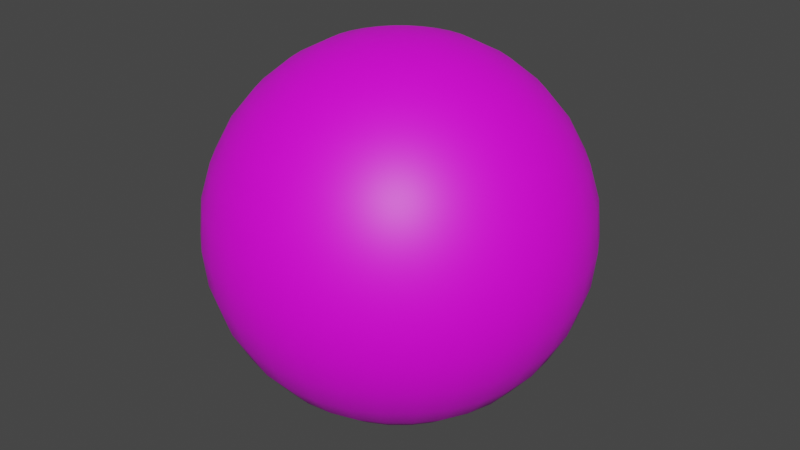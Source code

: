 # Source: playerBall.blend  (saved by Blender 2.92.15; exported with 4.5.12 LTS)
import bpy
from mathutils import Matrix  # noqa: F401  (used for matrix-valued properties, if any)

bpy.ops.wm.read_factory_settings(use_empty=True)
scene = bpy.context.scene
scene.name = 'Scene'

# ---- collections
col_collection = bpy.data.collections.new('Collection'); scene.collection.children.link(col_collection)

# ---- images (referenced by path relative to the original .blend; pixels are not part of the script)
import os
ASSET_DIR = os.environ.get("B2B_ASSET_DIR", "")  # directory of the original .blend (textures are referenced by path, not embedded)
HERE = os.path.dirname(os.path.abspath(__file__))  # packed textures are extracted next to this script under _unpacked/

def load_image(name, relpath, width, height, colorspace="sRGB"):
    """Load a texture the original file referenced (path relative to the .blend, or extracted next to this script)."""
    p = next((c for c in (os.path.join(HERE, relpath), os.path.join(ASSET_DIR, relpath)) if relpath and os.path.exists(c)), "")
    if p:
        img = bpy.data.images.load(p, check_existing=True)
        img.name = name
    else:  # same state as the original file: an image datablock whose file is absent (Cycles renders it pink)
        img = bpy.data.images.new(name, width, height)
        img.source = "FILE"
        img.filepath = "//" + (relpath or name)
    img.colorspace_settings.name = colorspace
    return img
img_pico_8_32x_png = load_image('pico-8-32x.png', 'pico-8-32x.png', 1024, 1024, 'sRGB')

# ---- materials (node trees are filled in below, after node groups)
mat_material_001 = bpy.data.materials.new('Material.001')
mat_material_001.use_transparent_shadow = False

# ---- material node trees
mat_material_001.use_nodes = True; mat_material_001.node_tree.nodes.clear()
_N = mat_material_001.node_tree.nodes; _L = mat_material_001.node_tree.links
n0 = _N.new('ShaderNodeBsdfPrincipled'); n0.name = 'Principled BSDF'; n0.location = (10, 300)
n0.distribution = 'GGX'
n0.subsurface_method = 'BURLEY'
n0.inputs[3].default_value = 1.45
n0.inputs[27].default_value = (0.0, 0.0, 0.0, 1.0)
n0.inputs[28].default_value = 1.0
n1 = _N.new('ShaderNodeOutputMaterial'); n1.name = 'Material Output'; n1.location = (300, 300)
n2 = _N.new('ShaderNodeTexImage'); n2.name = 'Image Texture'; n2.location = (-367, 216)
n2.image = img_pico_8_32x_png
_L.new(n0.outputs[0], n1.inputs[0])
_L.new(n2.outputs[0], n0.inputs[0])
n1.is_active_output = True

# ---- world
world_world = bpy.data.worlds.new('World'); scene.world = world_world
world_world.use_nodes = True; world_world.node_tree.nodes.clear()
_N = world_world.node_tree.nodes; _L = world_world.node_tree.links
n0 = _N.new('ShaderNodeOutputWorld'); n0.name = 'World Output'; n0.location = (300, 300)
n1 = _N.new('ShaderNodeBackground'); n1.name = 'Background'; n1.location = (10, 300)
n1.inputs[0].default_value = (0.05088, 0.05088, 0.05088, 1.0)
_L.new(n1.outputs[0], n0.inputs[0])
n0.is_active_output = True
world_world.color = (0.05088, 0.05088, 0.05088)
world_world.use_sun_shadow = False
world_world.sun_shadow_jitter_overblur = 0.0

# ---- meshes
me_sphere = bpy.data.meshes.new('Sphere')
me_sphere.from_pydata([(0.0, 0.1951, 0.9808), (0.0, 0.3827, 0.9239), (0.0, 0.5556, 0.8315), (0.0, 0.7071, 0.7071), (0.0, 0.8315, 0.5556), (0.0, 0.9239, 0.3827), (0.0, 0.9808, 0.1951), (0.0, 1.0, 7.55e-08), (0.0, 0.9808, -0.1951), (0.0, 0.5556, -0.8315), (0.03806, 0.1913, 0.9808), (0.07466, 0.3753, 0.9239), (0.1084, 0.5449, 0.8315), (0.1379, 0.6935, 0.7071), (0.1622, 0.8155, 0.5556), (0.1802, 0.9061, 0.3827), (0.1913, 0.9619, 0.1951), (0.1951, 0.9808, 7.55e-08), (0.1913, 0.9619, -0.1951), (0.1802, 0.9061, -0.3827), (0.1622, 0.8155, -0.5556), (0.1379, 0.6935, -0.7071), (0.1084, 0.5449, -0.8315), (0.07466, 0.3753, -0.9239), (0.03806, 0.1913, -0.9808), (0.07466, 0.1802, 0.9808), (0.1464, 0.3536, 0.9239), (0.2126, 0.5133, 0.8315), (0.2706, 0.6533, 0.7071), (0.3182, 0.7682, 0.5556), (0.3536, 0.8536, 0.3827), (0.3753, 0.9061, 0.1951), (0.3827, 0.9239, 7.55e-08), (0.3753, 0.9061, -0.1951), (0.3536, 0.8536, -0.3827), (0.3182, 0.7682, -0.5556), (0.2706, 0.6533, -0.7071), (0.2126, 0.5133, -0.8315), (0.1464, 0.3536, -0.9239), (0.07466, 0.1802, -0.9808), (0.1084, 0.1622, 0.9808), (0.2126, 0.3182, 0.9239), (0.3087, 0.4619, 0.8315), (0.3928, 0.5879, 0.7071), (0.4619, 0.6913, 0.5556), (0.5133, 0.7682, 0.3827), (0.5449, 0.8155, 0.1951), (0.5556, 0.8315, 7.55e-08), (0.5449, 0.8155, -0.1951), (0.5133, 0.7682, -0.3827), (0.4619, 0.6913, -0.5556), (0.3928, 0.5879, -0.7071), (0.3087, 0.4619, -0.8315), (0.2126, 0.3182, -0.9239), (0.1084, 0.1622, -0.9808), (0.1379, 0.1379, 0.9808), (0.2706, 0.2706, 0.9239), (0.3928, 0.3928, 0.8315), (0.5, 0.5, 0.7071), (0.5879, 0.5879, 0.5556), (0.6533, 0.6533, 0.3827), (0.6935, 0.6935, 0.1951), (0.7071, 0.7071, 7.55e-08), (0.6935, 0.6935, -0.1951), (0.6533, 0.6533, -0.3827), (0.5879, 0.5879, -0.5556), (0.5, 0.5, -0.7071), (0.3928, 0.3928, -0.8315), (0.2706, 0.2706, -0.9239), (0.1379, 0.1379, -0.9808), (0.1622, 0.1084, 0.9808), (0.3182, 0.2126, 0.9239), (0.4619, 0.3087, 0.8315), (0.5879, 0.3928, 0.7071), (0.6913, 0.4619, 0.5556), (0.7682, 0.5133, 0.3827), (0.8155, 0.5449, 0.1951), (0.8315, 0.5556, 7.55e-08), (0.8155, 0.5449, -0.1951), (0.7682, 0.5133, -0.3827), (0.6913, 0.4619, -0.5556), (0.5879, 0.3928, -0.7071), (0.4619, 0.3087, -0.8315), (0.3182, 0.2126, -0.9239), (0.1622, 0.1084, -0.9808), (0.1802, 0.07466, 0.9808), (0.3536, 0.1464, 0.9239), (0.5133, 0.2126, 0.8315), (0.6533, 0.2706, 0.7071), (0.7682, 0.3182, 0.5556), (0.8536, 0.3536, 0.3827), (0.9061, 0.3753, 0.1951), (0.9239, 0.3827, 7.55e-08), (0.9061, 0.3753, -0.1951), (0.8536, 0.3536, -0.3827), (0.7682, 0.3182, -0.5556), (0.6533, 0.2706, -0.7071), (0.5133, 0.2126, -0.8315), (0.3536, 0.1464, -0.9239), (0.1802, 0.07466, -0.9808), (0.1913, 0.03806, 0.9808), (0.3753, 0.07466, 0.9239), (0.5449, 0.1084, 0.8315), (0.6935, 0.1379, 0.7071), (0.8155, 0.1622, 0.5556), (0.9061, 0.1802, 0.3827), (0.9619, 0.1913, 0.1951), (0.9808, 0.1951, 7.55e-08), (0.9619, 0.1913, -0.1951), (0.9061, 0.1802, -0.3827), (0.8155, 0.1622, -0.5556), (0.6935, 0.1379, -0.7071), (0.5449, 0.1084, -0.8315), (0.3753, 0.07466, -0.9239), (0.1913, 0.03806, -0.9808), (0.1951, -3.266e-07, 0.9808), (0.3827, -3.192e-07, 0.9239), (0.5556, -3.117e-07, 0.8315), (0.7071, -3.192e-07, 0.7071), (0.8315, -3.341e-07, 0.5556), (0.9239, -2.745e-07, 0.3827), (0.9808, -3.937e-07, 0.1951), (1.0, -3.788e-07, 7.55e-08), (0.9808, -3.937e-07, -0.1951), (0.9239, -2.298e-07, -0.3827), (0.8315, -3.341e-07, -0.5556), (0.7071, -3.192e-07, -0.7071), (0.5556, -3.415e-07, -0.8315), (0.3827, -3.043e-07, -0.9239), (0.1951, -3.08e-07, -0.9808), (0.1913, -0.03806, 0.9808), (0.3753, -0.07466, 0.9239), (0.5449, -0.1084, 0.8315), (0.6935, -0.138, 0.7071), (0.8155, -0.1622, 0.5556), (0.9061, -0.1802, 0.3827), (0.9619, -0.1913, 0.1951), (0.9808, -0.1951, 7.55e-08), (0.9619, -0.1913, -0.1951), (0.9061, -0.1802, -0.3827), (0.8155, -0.1622, -0.5556), (0.6935, -0.138, -0.7071), (0.5449, -0.1084, -0.8315), (0.3753, -0.07466, -0.9239), (0.1913, -0.03806, -0.9808), (0.1802, -0.07466, 0.9808), (0.3536, -0.1464, 0.9239), (0.5133, -0.2126, 0.8315), (0.6533, -0.2706, 0.7071), (0.7682, -0.3182, 0.5556), (0.8536, -0.3536, 0.3827), (0.9061, -0.3753, 0.1951), (0.9239, -0.3827, 7.55e-08), (0.9061, -0.3753, -0.1951), (0.8536, -0.3536, -0.3827), (0.7682, -0.3182, -0.5556), (0.6533, -0.2706, -0.7071), (0.5133, -0.2126, -0.8315), (0.3536, -0.1464, -0.9239), (0.1802, -0.07466, -0.9808), (0.1622, -0.1084, 0.9808), (0.3182, -0.2126, 0.9239), (0.4619, -0.3087, 0.8315), (0.5879, -0.3928, 0.7071), (0.6913, -0.4619, 0.5556), (0.7682, -0.5133, 0.3827), (0.8155, -0.5449, 0.1951), (0.8315, -0.5556, 7.55e-08), (0.8155, -0.5449, -0.1951), (0.7682, -0.5133, -0.3827), (0.6913, -0.4619, -0.5556), (0.5879, -0.3928, -0.7071), (0.4619, -0.3087, -0.8315), (0.3182, -0.2126, -0.9239), (0.1622, -0.1084, -0.9808), (0.1379, -0.138, 0.9808), (0.2706, -0.2706, 0.9239), (0.3928, -0.3928, 0.8315), (0.5, -0.5, 0.7071), (0.5879, -0.5879, 0.5556), (0.6533, -0.6533, 0.3827), (0.6935, -0.6935, 0.1951), (0.7071, -0.7071, 7.55e-08), (0.6935, -0.6935, -0.1951), (0.6533, -0.6533, -0.3827), (0.5879, -0.5879, -0.5556), (0.5, -0.5, -0.7071), (0.3928, -0.3928, -0.8315), (0.2706, -0.2706, -0.9239), (0.1379, -0.138, -0.9808), (0.1084, -0.1622, 0.9808), (0.2126, -0.3182, 0.9239), (0.3087, -0.4619, 0.8315), (0.3928, -0.5879, 0.7071), (0.4619, -0.6913, 0.5556), (0.5133, -0.7682, 0.3827), (0.5449, -0.8155, 0.1951), (0.5556, -0.8315, 7.55e-08), (0.5449, -0.8155, -0.1951), (0.5133, -0.7682, -0.3827), (0.4619, -0.6913, -0.5556), (0.3928, -0.5879, -0.7071), (0.3087, -0.4619, -0.8315), (0.2126, -0.3182, -0.9239), (0.1084, -0.1622, -0.9808), (0.0, -3.258e-07, -1.0), (0.07466, -0.1802, 0.9808), (0.1464, -0.3536, 0.9239), (0.2126, -0.5133, 0.8315), (0.2706, -0.6533, 0.7071), (0.3182, -0.7682, 0.5556), (0.3536, -0.8536, 0.3827), (0.3753, -0.9061, 0.1951), (0.3827, -0.9239, 7.55e-08), (0.3753, -0.9061, -0.1951), (0.3536, -0.8536, -0.3827), (0.3182, -0.7682, -0.5556), (0.2706, -0.6533, -0.7071), (0.2126, -0.5133, -0.8315), (0.1464, -0.3536, -0.9239), (0.07466, -0.1802, -0.9808), (0.03806, -0.1913, 0.9808), (0.07466, -0.3753, 0.9239), (0.1084, -0.5449, 0.8315), (0.1379, -0.6935, 0.7071), (0.1622, -0.8155, 0.5556), (0.1802, -0.9061, 0.3827), (0.1913, -0.9619, 0.1951), (0.1951, -0.9808, 7.55e-08), (0.1913, -0.9619, -0.1951), (0.1802, -0.9061, -0.3827), (0.1622, -0.8155, -0.5556), (0.1379, -0.6935, -0.7071), (0.1084, -0.5449, -0.8315), (0.07466, -0.3753, -0.9239), (0.03806, -0.1913, -0.9808), (-7.212e-09, -0.1951, 0.9808), (4.122e-08, -0.3827, 0.9239), (2.632e-08, -0.5556, 0.8315), (-2.584e-08, -0.7071, 0.7071), (-8.544e-08, -0.8315, 0.5556), (6.357e-08, -0.9239, 0.3827), (-8.544e-08, -0.9808, 0.1951), (-1.003e-07, -1.0, 7.55e-08), (-8.544e-08, -0.9808, -0.1951), (6.357e-08, -0.9239, -0.3827), (-8.544e-08, -0.8315, -0.5556), (-2.584e-08, -0.7071, -0.7071), (-1.094e-08, -0.5556, -0.8315), (3.964e-09, -0.3827, -0.9239), (3.964e-09, -0.1951, -0.9808), (-0.03806, -0.1913, 0.9808), (-0.07466, -0.3753, 0.9239), (-0.1084, -0.5449, 0.8315), (-0.1379, -0.6935, 0.7071), (-0.1622, -0.8155, 0.5556), (-0.1802, -0.9061, 0.3827), (-0.1913, -0.9619, 0.1951), (-0.1951, -0.9808, 7.55e-08), (-0.1913, -0.9619, -0.1951), (-0.1802, -0.9061, -0.3827), (-0.1622, -0.8155, -0.5556), (-0.1379, -0.6935, -0.7071), (-0.1084, -0.5449, -0.8315), (-0.07466, -0.3753, -0.9239), (-0.03806, -0.1913, -0.9808), (-0.07466, -0.1802, 0.9808), (-0.1464, -0.3536, 0.9239), (-0.2126, -0.5133, 0.8315), (-0.2706, -0.6533, 0.7071), (-0.3182, -0.7682, 0.5556), (-0.3536, -0.8536, 0.3827), (-0.3753, -0.9061, 0.1951), (-0.3827, -0.9239, 7.55e-08), (-0.3753, -0.9061, -0.1951), (-0.3536, -0.8536, -0.3827), (-0.3182, -0.7682, -0.5556), (-0.2706, -0.6533, -0.7071), (-0.2126, -0.5133, -0.8315), (-0.1464, -0.3536, -0.9239), (-0.07466, -0.1802, -0.9808), (-0.1084, -0.1622, 0.9808), (-0.2126, -0.3182, 0.9239), (-0.3087, -0.4619, 0.8315), (-0.3928, -0.5879, 0.7071), (-0.4619, -0.6913, 0.5556), (-0.5133, -0.7682, 0.3827), (-0.5449, -0.8155, 0.1951), (-0.5556, -0.8315, 7.55e-08), (-0.5449, -0.8155, -0.1951), (-0.5133, -0.7682, -0.3827), (-0.4619, -0.6913, -0.5556), (-0.3928, -0.5879, -0.7071), (-0.3087, -0.4619, -0.8315), (-0.2126, -0.3182, -0.9239), (-0.1084, -0.1622, -0.9808), (-2.304e-07, -5.562e-07, 1.0), (-0.1379, -0.138, 0.9808), (-0.2706, -0.2706, 0.9239), (-0.3928, -0.3928, 0.8315), (-0.5, -0.5, 0.7071), (-0.5879, -0.5879, 0.5556), (-0.6533, -0.6533, 0.3827), (-0.6935, -0.6935, 0.1951), (-0.7071, -0.7071, 7.55e-08), (-0.6935, -0.6935, -0.1951), (-0.6533, -0.6533, -0.3827), (-0.5879, -0.5879, -0.5556), (-0.5, -0.5, -0.7071), (-0.3928, -0.3928, -0.8315), (-0.2706, -0.2706, -0.9239), (-0.1379, -0.1379, -0.9808), (-0.1622, -0.1084, 0.9808), (-0.3182, -0.2126, 0.9239), (-0.4619, -0.3087, 0.8315), (-0.5879, -0.3928, 0.7071), (-0.6913, -0.4619, 0.5556), (-0.7682, -0.5133, 0.3827), (-0.8155, -0.5449, 0.1951), (-0.8315, -0.5556, 7.55e-08), (-0.8155, -0.5449, -0.1951), (-0.7682, -0.5133, -0.3827), (-0.6913, -0.4619, -0.5556), (-0.5879, -0.3928, -0.7071), (-0.4619, -0.3087, -0.8315), (-0.3182, -0.2126, -0.9239), (-0.1622, -0.1084, -0.9808), (-0.1802, -0.07466, 0.9808), (-0.3536, -0.1464, 0.9239), (-0.5133, -0.2126, 0.8315), (-0.6533, -0.2706, 0.7071), (-0.7682, -0.3182, 0.5556), (-0.8536, -0.3536, 0.3827), (-0.9061, -0.3753, 0.1951), (-0.9239, -0.3827, 7.55e-08), (-0.9061, -0.3753, -0.1951), (-0.8536, -0.3536, -0.3827), (-0.7682, -0.3182, -0.5556), (-0.6533, -0.2706, -0.7071), (-0.5133, -0.2126, -0.8315), (-0.3536, -0.1464, -0.9239), (-0.1802, -0.07466, -0.9808), (-0.1913, -0.03806, 0.9808), (-0.3753, -0.07466, 0.9239), (-0.5449, -0.1084, 0.8315), (-0.6935, -0.1379, 0.7071), (-0.8155, -0.1622, 0.5556), (-0.9061, -0.1802, 0.3827), (-0.9619, -0.1913, 0.1951), (-0.9808, -0.1951, 7.55e-08), (-0.9619, -0.1913, -0.1951), (-0.9061, -0.1802, -0.3827), (-0.8155, -0.1622, -0.5556), (-0.6935, -0.1379, -0.7071), (-0.5449, -0.1084, -0.8315), (-0.3753, -0.07466, -0.9239), (-0.1913, -0.03806, -0.9808), (-0.1951, -3.117e-07, 0.9808), (-0.3827, -2.819e-07, 0.9239), (-0.5556, -2.819e-07, 0.8315), (-0.7071, -1.851e-07, 0.7071), (-0.8315, -1.404e-07, 0.5556), (-0.9239, -3.192e-07, 0.3827), (-0.9808, -9.567e-08, 0.1951), (-1.0, -1.404e-07, 7.55e-08), (-0.9808, -9.567e-08, -0.1951), (-0.9239, -3.192e-07, -0.3827), (-0.8315, -1.404e-07, -0.5556), (-0.7071, -1.851e-07, -0.7071), (-0.5556, -2.596e-07, -0.8315), (-0.3827, -2.521e-07, -0.9239), (-0.1951, -3.155e-07, -0.9808), (-0.1913, 0.03806, 0.9808), (-0.3753, 0.07466, 0.9239), (-0.5449, 0.1084, 0.8315), (-0.6935, 0.1379, 0.7071), (-0.8155, 0.1622, 0.5556), (-0.9061, 0.1802, 0.3827), (-0.9619, 0.1913, 0.1951), (-0.9808, 0.1951, 7.55e-08), (-0.9619, 0.1913, -0.1951), (-0.9061, 0.1802, -0.3827), (-0.8155, 0.1622, -0.5556), (-0.6935, 0.1379, -0.7071), (-0.5449, 0.1084, -0.8315), (-0.3753, 0.07466, -0.9239), (-0.1913, 0.03806, -0.9808), (-0.1802, 0.07466, 0.9808), (-0.3536, 0.1464, 0.9239), (-0.5133, 0.2126, 0.8315), (-0.6533, 0.2706, 0.7071), (-0.7682, 0.3182, 0.5556), (-0.8536, 0.3536, 0.3827), (-0.9061, 0.3753, 0.1951), (-0.9239, 0.3827, 7.55e-08), (-0.9061, 0.3753, -0.1951), (-0.8536, 0.3536, -0.3827), (-0.7682, 0.3182, -0.5556), (-0.6533, 0.2706, -0.7071), (-0.5133, 0.2126, -0.8315), (-0.3536, 0.1464, -0.9239), (-0.1802, 0.07466, -0.9808), (-0.1622, 0.1084, 0.9808), (-0.3182, 0.2126, 0.9239), (-0.4619, 0.3087, 0.8315), (-0.5879, 0.3928, 0.7071), (-0.6913, 0.4619, 0.5556), (-0.7682, 0.5133, 0.3827), (-0.8155, 0.5449, 0.1951), (-0.8315, 0.5556, 7.55e-08), (-0.8155, 0.5449, -0.1951), (-0.7682, 0.5133, -0.3827), (-0.6913, 0.4619, -0.5556), (-0.5879, 0.3928, -0.7071), (-0.4619, 0.3087, -0.8315), (-0.3182, 0.2126, -0.9239), (-0.1622, 0.1084, -0.9808), (-0.1379, 0.1379, 0.9808), (-0.2706, 0.2706, 0.9239), (-0.3928, 0.3928, 0.8315), (-0.5, 0.5, 0.7071), (-0.5879, 0.5879, 0.5556), (-0.6533, 0.6533, 0.3827), (-0.6935, 0.6935, 0.1951), (-0.7071, 0.7071, 7.55e-08), (-0.6935, 0.6935, -0.1951), (-0.6533, 0.6533, -0.3827), (-0.5879, 0.5879, -0.5556), (-0.5, 0.5, -0.7071), (-0.3928, 0.3928, -0.8315), (-0.2706, 0.2706, -0.9239), (-0.1379, 0.1379, -0.9808), (-0.1084, 0.1622, 0.9808), (-0.2126, 0.3182, 0.9239), (-0.3087, 0.4619, 0.8315), (-0.3928, 0.5879, 0.7071), (-0.4619, 0.6913, 0.5556), (-0.5133, 0.7682, 0.3827), (-0.5449, 0.8155, 0.1951), (-0.5556, 0.8315, 7.55e-08), (-0.5449, 0.8155, -0.1951), (-0.5133, 0.7682, -0.3827), (-0.4619, 0.6913, -0.5556), (-0.3928, 0.5879, -0.7071), (-0.3087, 0.4619, -0.8315), (-0.2126, 0.3182, -0.9239), (-0.1084, 0.1622, -0.9808), (-0.07466, 0.1802, 0.9808), (-0.1464, 0.3536, 0.9239), (-0.2126, 0.5133, 0.8315), (-0.2706, 0.6533, 0.7071), (-0.3182, 0.7682, 0.5556), (-0.3536, 0.8536, 0.3827), (-0.3753, 0.9061, 0.1951), (-0.3827, 0.9239, 7.55e-08), (-0.3753, 0.9061, -0.1951), (-0.3536, 0.8536, -0.3827), (-0.3182, 0.7682, -0.5556), (-0.2706, 0.6533, -0.7071), (-0.2126, 0.5133, -0.8315), (-0.1464, 0.3536, -0.9239), (-0.07466, 0.1802, -0.9808), (-0.03806, 0.1913, 0.9808), (-0.07466, 0.3753, 0.9239), (-0.1084, 0.5449, 0.8315), (-0.1379, 0.6935, 0.7071), (-0.1622, 0.8155, 0.5556), (-0.1802, 0.9061, 0.3827), (-0.1913, 0.9619, 0.1951), (-0.1951, 0.9808, 7.55e-08), (-0.1913, 0.9619, -0.1951), (-0.1802, 0.9061, -0.3827), (-0.1622, 0.8155, -0.5556), (-0.1379, 0.6935, -0.7071), (-0.1084, 0.5449, -0.8315), (-0.07466, 0.3753, -0.9239), (-0.03806, 0.1913, -0.9808), (6.357e-08, 0.9239, -0.3827), (2.722e-07, 0.8315, -0.5556), (1.53e-07, 0.7071, -0.7071), (7.847e-08, 0.3827, -0.9239), (1.514e-08, 0.1951, -0.9808)], [], [(8, 7, 17, 18), (1, 0, 10, 11), (477, 8, 18, 19), (2, 1, 11, 12), (478, 477, 19, 20), (3, 2, 12, 13), (479, 478, 20, 21), (4, 3, 13, 14), (9, 479, 21, 22), (5, 4, 14, 15), (480, 9, 22, 23), (6, 5, 15, 16), (481, 480, 23, 24), (7, 6, 16, 17), (0, 296, 10), (205, 481, 24), (17, 16, 31, 32), (10, 296, 25), (205, 24, 39), (18, 17, 32, 33), (11, 10, 25, 26), (19, 18, 33, 34), (12, 11, 26, 27), (20, 19, 34, 35), (13, 12, 27, 28), (21, 20, 35, 36), (14, 13, 28, 29), (22, 21, 36, 37), (15, 14, 29, 30), (23, 22, 37, 38), (16, 15, 30, 31), (24, 23, 38, 39), (36, 35, 50, 51), (29, 28, 43, 44), (37, 36, 51, 52), (30, 29, 44, 45), (38, 37, 52, 53), (31, 30, 45, 46), (39, 38, 53, 54), (32, 31, 46, 47), (25, 296, 40), (205, 39, 54), (33, 32, 47, 48), (26, 25, 40, 41), (34, 33, 48, 49), (27, 26, 41, 42), (35, 34, 49, 50), (28, 27, 42, 43), (40, 296, 55), (205, 54, 69), (48, 47, 62, 63), (41, 40, 55, 56), (49, 48, 63, 64), (42, 41, 56, 57), (50, 49, 64, 65), (43, 42, 57, 58), (51, 50, 65, 66), (44, 43, 58, 59), (52, 51, 66, 67), (45, 44, 59, 60), (53, 52, 67, 68), (46, 45, 60, 61), (54, 53, 68, 69), (47, 46, 61, 62), (59, 58, 73, 74), (67, 66, 81, 82), (60, 59, 74, 75), (68, 67, 82, 83), (61, 60, 75, 76), (69, 68, 83, 84), (62, 61, 76, 77), (55, 296, 70), (205, 69, 84), (63, 62, 77, 78), (56, 55, 70, 71), (64, 63, 78, 79), (57, 56, 71, 72), (65, 64, 79, 80), (58, 57, 72, 73), (66, 65, 80, 81), (78, 77, 92, 93), (71, 70, 85, 86), (79, 78, 93, 94), (72, 71, 86, 87), (80, 79, 94, 95), (73, 72, 87, 88), (81, 80, 95, 96), (74, 73, 88, 89), (82, 81, 96, 97), (75, 74, 89, 90), (83, 82, 97, 98), (76, 75, 90, 91), (84, 83, 98, 99), (77, 76, 91, 92), (70, 296, 85), (205, 84, 99), (97, 96, 111, 112), (90, 89, 104, 105), (98, 97, 112, 113), (91, 90, 105, 106), (99, 98, 113, 114), (92, 91, 106, 107), (85, 296, 100), (205, 99, 114), (93, 92, 107, 108), (86, 85, 100, 101), (94, 93, 108, 109), (87, 86, 101, 102), (95, 94, 109, 110), (88, 87, 102, 103), (96, 95, 110, 111), (89, 88, 103, 104), (109, 108, 123, 124), (102, 101, 116, 117), (110, 109, 124, 125), (103, 102, 117, 118), (111, 110, 125, 126), (104, 103, 118, 119), (112, 111, 126, 127), (105, 104, 119, 120), (113, 112, 127, 128), (106, 105, 120, 121), (114, 113, 128, 129), (107, 106, 121, 122), (100, 296, 115), (205, 114, 129), (108, 107, 122, 123), (101, 100, 115, 116), (128, 127, 142, 143), (121, 120, 135, 136), (129, 128, 143, 144), (122, 121, 136, 137), (115, 296, 130), (205, 129, 144), (123, 122, 137, 138), (116, 115, 130, 131), (124, 123, 138, 139), (117, 116, 131, 132), (125, 124, 139, 140), (118, 117, 132, 133), (126, 125, 140, 141), (119, 118, 133, 134), (127, 126, 141, 142), (120, 119, 134, 135), (132, 131, 146, 147), (140, 139, 154, 155), (133, 132, 147, 148), (141, 140, 155, 156), (134, 133, 148, 149), (142, 141, 156, 157), (135, 134, 149, 150), (143, 142, 157, 158), (136, 135, 150, 151), (144, 143, 158, 159), (137, 136, 151, 152), (130, 296, 145), (205, 144, 159), (138, 137, 152, 153), (131, 130, 145, 146), (139, 138, 153, 154), (151, 150, 165, 166), (159, 158, 173, 174), (152, 151, 166, 167), (145, 296, 160), (205, 159, 174), (153, 152, 167, 168), (146, 145, 160, 161), (154, 153, 168, 169), (147, 146, 161, 162), (155, 154, 169, 170), (148, 147, 162, 163), (156, 155, 170, 171), (149, 148, 163, 164), (157, 156, 171, 172), (150, 149, 164, 165), (158, 157, 172, 173), (170, 169, 184, 185), (163, 162, 177, 178), (171, 170, 185, 186), (164, 163, 178, 179), (172, 171, 186, 187), (165, 164, 179, 180), (173, 172, 187, 188), (166, 165, 180, 181), (174, 173, 188, 189), (167, 166, 181, 182), (160, 296, 175), (205, 174, 189), (168, 167, 182, 183), (161, 160, 175, 176), (169, 168, 183, 184), (162, 161, 176, 177), (189, 188, 203, 204), (182, 181, 196, 197), (175, 296, 190), (205, 189, 204), (183, 182, 197, 198), (176, 175, 190, 191), (184, 183, 198, 199), (177, 176, 191, 192), (185, 184, 199, 200), (178, 177, 192, 193), (186, 185, 200, 201), (179, 178, 193, 194), (187, 186, 201, 202), (180, 179, 194, 195), (188, 187, 202, 203), (181, 180, 195, 196), (193, 192, 208, 209), (201, 200, 216, 217), (194, 193, 209, 210), (202, 201, 217, 218), (195, 194, 210, 211), (203, 202, 218, 219), (196, 195, 211, 212), (204, 203, 219, 220), (197, 196, 212, 213), (190, 296, 206), (205, 204, 220), (198, 197, 213, 214), (191, 190, 206, 207), (199, 198, 214, 215), (192, 191, 207, 208), (200, 199, 215, 216), (213, 212, 227, 228), (206, 296, 221), (205, 220, 235), (214, 213, 228, 229), (207, 206, 221, 222), (215, 214, 229, 230), (208, 207, 222, 223), (216, 215, 230, 231), (209, 208, 223, 224), (217, 216, 231, 232), (210, 209, 224, 225), (218, 217, 232, 233), (211, 210, 225, 226), (219, 218, 233, 234), (212, 211, 226, 227), (220, 219, 234, 235), (232, 231, 246, 247), (225, 224, 239, 240), (233, 232, 247, 248), (226, 225, 240, 241), (234, 233, 248, 249), (227, 226, 241, 242), (235, 234, 249, 250), (228, 227, 242, 243), (221, 296, 236), (205, 235, 250), (229, 228, 243, 244), (222, 221, 236, 237), (230, 229, 244, 245), (223, 222, 237, 238), (231, 230, 245, 246), (224, 223, 238, 239), (205, 250, 265), (244, 243, 258, 259), (237, 236, 251, 252), (245, 244, 259, 260), (238, 237, 252, 253), (246, 245, 260, 261), (239, 238, 253, 254), (247, 246, 261, 262), (240, 239, 254, 255), (248, 247, 262, 263), (241, 240, 255, 256), (249, 248, 263, 264), (242, 241, 256, 257), (250, 249, 264, 265), (243, 242, 257, 258), (236, 296, 251), (263, 262, 277, 278), (256, 255, 270, 271), (264, 263, 278, 279), (257, 256, 271, 272), (265, 264, 279, 280), (258, 257, 272, 273), (251, 296, 266), (205, 265, 280), (259, 258, 273, 274), (252, 251, 266, 267), (260, 259, 274, 275), (253, 252, 267, 268), (261, 260, 275, 276), (254, 253, 268, 269), (262, 261, 276, 277), (255, 254, 269, 270), (267, 266, 281, 282), (275, 274, 289, 290), (268, 267, 282, 283), (276, 275, 290, 291), (269, 268, 283, 284), (277, 276, 291, 292), (270, 269, 284, 285), (278, 277, 292, 293), (271, 270, 285, 286), (279, 278, 293, 294), (272, 271, 286, 287), (280, 279, 294, 295), (273, 272, 287, 288), (266, 296, 281), (205, 280, 295), (274, 273, 288, 289), (286, 285, 301, 302), (294, 293, 309, 310), (287, 286, 302, 303), (295, 294, 310, 311), (288, 287, 303, 304), (281, 296, 297), (205, 295, 311), (289, 288, 304, 305), (282, 281, 297, 298), (290, 289, 305, 306), (283, 282, 298, 299), (291, 290, 306, 307), (284, 283, 299, 300), (292, 291, 307, 308), (285, 284, 300, 301), (293, 292, 308, 309), (306, 305, 320, 321), (299, 298, 313, 314), (307, 306, 321, 322), (300, 299, 314, 315), (308, 307, 322, 323), (301, 300, 315, 316), (309, 308, 323, 324), (302, 301, 316, 317), (310, 309, 324, 325), (303, 302, 317, 318), (311, 310, 325, 326), (304, 303, 318, 319), (297, 296, 312), (205, 311, 326), (305, 304, 319, 320), (298, 297, 312, 313), (325, 324, 339, 340), (318, 317, 332, 333), (326, 325, 340, 341), (319, 318, 333, 334), (312, 296, 327), (205, 326, 341), (320, 319, 334, 335), (313, 312, 327, 328), (321, 320, 335, 336), (314, 313, 328, 329), (322, 321, 336, 337), (315, 314, 329, 330), (323, 322, 337, 338), (316, 315, 330, 331), (324, 323, 338, 339), (317, 316, 331, 332), (329, 328, 343, 344), (337, 336, 351, 352), (330, 329, 344, 345), (338, 337, 352, 353), (331, 330, 345, 346), (339, 338, 353, 354), (332, 331, 346, 347), (340, 339, 354, 355), (333, 332, 347, 348), (341, 340, 355, 356), (334, 333, 348, 349), (327, 296, 342), (205, 341, 356), (335, 334, 349, 350), (328, 327, 342, 343), (336, 335, 350, 351), (348, 347, 362, 363), (356, 355, 370, 371), (349, 348, 363, 364), (342, 296, 357), (205, 356, 371), (350, 349, 364, 365), (343, 342, 357, 358), (351, 350, 365, 366), (344, 343, 358, 359), (352, 351, 366, 367), (345, 344, 359, 360), (353, 352, 367, 368), (346, 345, 360, 361), (354, 353, 368, 369), (347, 346, 361, 362), (355, 354, 369, 370), (367, 366, 381, 382), (360, 359, 374, 375), (368, 367, 382, 383), (361, 360, 375, 376), (369, 368, 383, 384), (362, 361, 376, 377), (370, 369, 384, 385), (363, 362, 377, 378), (371, 370, 385, 386), (364, 363, 378, 379), (357, 296, 372), (205, 371, 386), (365, 364, 379, 380), (358, 357, 372, 373), (366, 365, 380, 381), (359, 358, 373, 374), (386, 385, 400, 401), (379, 378, 393, 394), (372, 296, 387), (205, 386, 401), (380, 379, 394, 395), (373, 372, 387, 388), (381, 380, 395, 396), (374, 373, 388, 389), (382, 381, 396, 397), (375, 374, 389, 390), (383, 382, 397, 398), (376, 375, 390, 391), (384, 383, 398, 399), (377, 376, 391, 392), (385, 384, 399, 400), (378, 377, 392, 393), (398, 397, 412, 413), (391, 390, 405, 406), (399, 398, 413, 414), (392, 391, 406, 407), (400, 399, 414, 415), (393, 392, 407, 408), (401, 400, 415, 416), (394, 393, 408, 409), (387, 296, 402), (205, 401, 416), (395, 394, 409, 410), (388, 387, 402, 403), (396, 395, 410, 411), (389, 388, 403, 404), (397, 396, 411, 412), (390, 389, 404, 405), (402, 296, 417), (205, 416, 431), (410, 409, 424, 425), (403, 402, 417, 418), (411, 410, 425, 426), (404, 403, 418, 419), (412, 411, 426, 427), (405, 404, 419, 420), (413, 412, 427, 428), (406, 405, 420, 421), (414, 413, 428, 429), (407, 406, 421, 422), (415, 414, 429, 430), (408, 407, 422, 423), (416, 415, 430, 431), (409, 408, 423, 424), (421, 420, 435, 436), (429, 428, 443, 444), (422, 421, 436, 437), (430, 429, 444, 445), (423, 422, 437, 438), (431, 430, 445, 446), (424, 423, 438, 439), (417, 296, 432), (205, 431, 446), (425, 424, 439, 440), (418, 417, 432, 433), (426, 425, 440, 441), (419, 418, 433, 434), (427, 426, 441, 442), (420, 419, 434, 435), (428, 427, 442, 443), (440, 439, 454, 455), (433, 432, 447, 448), (441, 440, 455, 456), (434, 433, 448, 449), (442, 441, 456, 457), (435, 434, 449, 450), (443, 442, 457, 458), (436, 435, 450, 451), (444, 443, 458, 459), (437, 436, 451, 452), (445, 444, 459, 460), (438, 437, 452, 453), (446, 445, 460, 461), (439, 438, 453, 454), (432, 296, 447), (205, 446, 461), (459, 458, 473, 474), (452, 451, 466, 467), (460, 459, 474, 475), (453, 452, 467, 468), (461, 460, 475, 476), (454, 453, 468, 469), (447, 296, 462), (205, 461, 476), (455, 454, 469, 470), (448, 447, 462, 463), (456, 455, 470, 471), (449, 448, 463, 464), (457, 456, 471, 472), (450, 449, 464, 465), (458, 457, 472, 473), (451, 450, 465, 466), (463, 462, 0, 1), (471, 470, 8, 477), (464, 463, 1, 2), (472, 471, 477, 478), (465, 464, 2, 3), (473, 472, 478, 479), (466, 465, 3, 4), (474, 473, 479, 9), (467, 466, 4, 5), (475, 474, 9, 480), (468, 467, 5, 6), (476, 475, 480, 481), (469, 468, 6, 7), (462, 296, 0), (205, 476, 481), (470, 469, 7, 8)])
me_sphere.polygons.foreach_set('use_smooth', [True] * 512)
_uv = me_sphere.uv_layers.new(name='UVMap')
_uv.uv.foreach_set('vector', [0.482, 0.5728, 0.4815, 0.5878, 0.4806, 0.5793, 0.4811, 0.565, 0.5406, 0.4969, 0.5415, 0.4961, 0.5415, 0.4987, 0.5407, 0.5021, 0.4825, 0.5574, 0.482, 0.5728, 0.4811, 0.565, 0.4816, 0.551, 0.5397, 0.4988, 0.5406, 0.4969, 0.5407, 0.5021, 0.5399, 0.5061, 0.4829, 0.5417, 0.4825, 0.5574, 0.4816, 0.551, 0.4821, 0.5369, 0.5389, 0.5019, 0.5397, 0.4988, 0.5399, 0.5061, 0.5391, 0.511, 0.4831, 0.5258, 0.4829, 0.5417, 0.4821, 0.5369, 0.4825, 0.5225, 0.5381, 0.5063, 0.5389, 0.5019, 0.5391, 0.511, 0.5384, 0.5165, 0.4833, 0.5098, 0.4831, 0.5258, 0.4825, 0.5225, 0.4828, 0.5078, 0.5373, 0.5117, 0.5381, 0.5063, 0.5384, 0.5165, 0.5376, 0.5227, 0.4834, 0.4937, 0.4833, 0.5098, 0.4828, 0.5078, 0.483, 0.4927, 0.5365, 0.5179, 0.5373, 0.5117, 0.5376, 0.5227, 0.5369, 0.5293, 0.4835, 0.4777, 0.4834, 0.4937, 0.483, 0.4927, 0.4833, 0.4774, 0.5358, 0.5246, 0.5365, 0.5179, 0.5369, 0.5293, 0.5362, 0.5363, 0.5415, 0.4961, 0.5423, 0.4958, 0.5415, 0.4987, 0.4835, 0.4618, 0.4835, 0.4777, 0.4833, 0.4774, 0.5362, 0.5363, 0.5369, 0.5293, 0.5374, 0.5401, 0.5367, 0.5478, 0.5415, 0.4987, 0.5423, 0.4958, 0.5415, 0.5012, 0.4835, 0.4618, 0.4833, 0.4774, 0.4831, 0.4764, 0.4811, 0.565, 0.4806, 0.5793, 0.4797, 0.5698, 0.4803, 0.5565, 0.5407, 0.5021, 0.5415, 0.4987, 0.5415, 0.5012, 0.5408, 0.5068, 0.4816, 0.551, 0.4811, 0.565, 0.4803, 0.5565, 0.4809, 0.5437, 0.5399, 0.5061, 0.5407, 0.5021, 0.5408, 0.5068, 0.5401, 0.5128, 0.4821, 0.5369, 0.4816, 0.551, 0.4809, 0.5437, 0.4814, 0.5309, 0.5391, 0.511, 0.5399, 0.5061, 0.5401, 0.5128, 0.5394, 0.5192, 0.4825, 0.5225, 0.4821, 0.5369, 0.4814, 0.5309, 0.4818, 0.5179, 0.5384, 0.5165, 0.5391, 0.511, 0.5394, 0.5192, 0.5387, 0.5258, 0.4828, 0.5078, 0.4825, 0.5225, 0.4818, 0.5179, 0.4823, 0.5045, 0.5376, 0.5227, 0.5384, 0.5165, 0.5387, 0.5258, 0.538, 0.5328, 0.483, 0.4927, 0.4828, 0.5078, 0.4823, 0.5045, 0.4827, 0.4907, 0.5369, 0.5293, 0.5376, 0.5227, 0.538, 0.5328, 0.5374, 0.5401, 0.4833, 0.4774, 0.483, 0.4927, 0.4827, 0.4907, 0.4831, 0.4764, 0.4818, 0.5179, 0.4814, 0.5309, 0.4807, 0.5238, 0.4813, 0.5122, 0.5387, 0.5258, 0.5394, 0.5192, 0.5397, 0.5265, 0.5391, 0.5343, 0.4823, 0.5045, 0.4818, 0.5179, 0.4813, 0.5122, 0.4818, 0.5002, 0.538, 0.5328, 0.5387, 0.5258, 0.5391, 0.5343, 0.5385, 0.5422, 0.4827, 0.4907, 0.4823, 0.5045, 0.4818, 0.5002, 0.4824, 0.4878, 0.5374, 0.5401, 0.538, 0.5328, 0.5385, 0.5422, 0.5378, 0.5503, 0.4831, 0.4764, 0.4827, 0.4907, 0.4824, 0.4878, 0.4829, 0.475, 0.5367, 0.5478, 0.5374, 0.5401, 0.5378, 0.5503, 0.5372, 0.5589, 0.5415, 0.5012, 0.5423, 0.4958, 0.5416, 0.5035, 0.4835, 0.4618, 0.4831, 0.4764, 0.4829, 0.475, 0.4803, 0.5565, 0.4797, 0.5698, 0.4789, 0.5594, 0.4795, 0.5471, 0.5408, 0.5068, 0.5415, 0.5012, 0.5416, 0.5035, 0.5409, 0.5111, 0.4809, 0.5437, 0.4803, 0.5565, 0.4795, 0.5471, 0.4801, 0.5354, 0.5401, 0.5128, 0.5408, 0.5068, 0.5409, 0.5111, 0.5403, 0.5188, 0.4814, 0.5309, 0.4809, 0.5437, 0.4801, 0.5354, 0.4807, 0.5238, 0.5394, 0.5192, 0.5401, 0.5128, 0.5403, 0.5188, 0.5397, 0.5265, 0.5416, 0.5035, 0.5423, 0.4958, 0.5417, 0.5055, 0.4835, 0.4618, 0.4829, 0.475, 0.4828, 0.473, 0.4795, 0.5471, 0.4789, 0.5594, 0.4781, 0.548, 0.4788, 0.5368, 0.5409, 0.5111, 0.5416, 0.5035, 0.5417, 0.5055, 0.5412, 0.5149, 0.4801, 0.5354, 0.4795, 0.5471, 0.4788, 0.5368, 0.4795, 0.5262, 0.5403, 0.5188, 0.5409, 0.5111, 0.5412, 0.5149, 0.5406, 0.5241, 0.4807, 0.5238, 0.4801, 0.5354, 0.4795, 0.5262, 0.4802, 0.5158, 0.5397, 0.5265, 0.5403, 0.5188, 0.5406, 0.5241, 0.54, 0.5331, 0.4813, 0.5122, 0.4807, 0.5238, 0.4802, 0.5158, 0.4808, 0.5054, 0.5391, 0.5343, 0.5397, 0.5265, 0.54, 0.5331, 0.5395, 0.542, 0.4818, 0.5002, 0.4813, 0.5122, 0.4808, 0.5054, 0.4814, 0.4949, 0.5385, 0.5422, 0.5391, 0.5343, 0.5395, 0.542, 0.5389, 0.5508, 0.4824, 0.4878, 0.4818, 0.5002, 0.4814, 0.4949, 0.4821, 0.4841, 0.5378, 0.5503, 0.5385, 0.5422, 0.5389, 0.5508, 0.5384, 0.5599, 0.4829, 0.475, 0.4824, 0.4878, 0.4821, 0.4841, 0.4828, 0.473, 0.5372, 0.5589, 0.5378, 0.5503, 0.5384, 0.5599, 0.5378, 0.5694, 0.5395, 0.542, 0.54, 0.5331, 0.5405, 0.5388, 0.54, 0.5488, 0.4814, 0.4949, 0.4808, 0.5054, 0.4804, 0.4977, 0.4811, 0.4887, 0.5389, 0.5508, 0.5395, 0.542, 0.54, 0.5488, 0.5395, 0.5586, 0.4821, 0.4841, 0.4814, 0.4949, 0.4811, 0.4887, 0.4819, 0.4797, 0.5384, 0.5599, 0.5389, 0.5508, 0.5395, 0.5586, 0.539, 0.5686, 0.4828, 0.473, 0.4821, 0.4841, 0.4819, 0.4797, 0.4826, 0.4707, 0.5378, 0.5694, 0.5384, 0.5599, 0.539, 0.5686, 0.5384, 0.5791, 0.5417, 0.5055, 0.5423, 0.4958, 0.5419, 0.5071, 0.4835, 0.4618, 0.4828, 0.473, 0.4826, 0.4707, 0.4788, 0.5368, 0.4781, 0.548, 0.4774, 0.5357, 0.4782, 0.5257, 0.5412, 0.5149, 0.5417, 0.5055, 0.5419, 0.5071, 0.5414, 0.5181, 0.4795, 0.5262, 0.4788, 0.5368, 0.4782, 0.5257, 0.4789, 0.5161, 0.5406, 0.5241, 0.5412, 0.5149, 0.5414, 0.5181, 0.5409, 0.5286, 0.4802, 0.5158, 0.4795, 0.5262, 0.4789, 0.5161, 0.4796, 0.5069, 0.54, 0.5331, 0.5406, 0.5241, 0.5409, 0.5286, 0.5405, 0.5388, 0.4808, 0.5054, 0.4802, 0.5158, 0.4796, 0.5069, 0.4804, 0.4977, 0.4782, 0.5257, 0.4774, 0.5357, 0.4768, 0.5227, 0.4776, 0.5137, 0.5414, 0.5181, 0.5419, 0.5071, 0.542, 0.5084, 0.5417, 0.5206, 0.4789, 0.5161, 0.4782, 0.5257, 0.4776, 0.5137, 0.4784, 0.5051, 0.5409, 0.5286, 0.5414, 0.5181, 0.5417, 0.5206, 0.5413, 0.5323, 0.4796, 0.5069, 0.4789, 0.5161, 0.4784, 0.5051, 0.4792, 0.4969, 0.5405, 0.5388, 0.5409, 0.5286, 0.5413, 0.5323, 0.5409, 0.5437, 0.4804, 0.4977, 0.4796, 0.5069, 0.4792, 0.4969, 0.48, 0.4891, 0.54, 0.5488, 0.5405, 0.5388, 0.5409, 0.5437, 0.5405, 0.5548, 0.4811, 0.4887, 0.4804, 0.4977, 0.48, 0.4891, 0.4808, 0.4817, 0.5395, 0.5586, 0.54, 0.5488, 0.5405, 0.5548, 0.5401, 0.5657, 0.4819, 0.4797, 0.4811, 0.4887, 0.4808, 0.4817, 0.4817, 0.4746, 0.539, 0.5686, 0.5395, 0.5586, 0.5401, 0.5657, 0.5396, 0.5766, 0.4826, 0.4707, 0.4819, 0.4797, 0.4817, 0.4746, 0.4825, 0.468, 0.5384, 0.5791, 0.539, 0.5686, 0.5396, 0.5766, 0.5391, 0.588, 0.5419, 0.5071, 0.5423, 0.4958, 0.542, 0.5084, 0.4835, 0.4618, 0.4826, 0.4707, 0.4825, 0.468, 0.4808, 0.4817, 0.48, 0.4891, 0.4797, 0.4795, 0.4806, 0.4738, 0.5401, 0.5657, 0.5405, 0.5548, 0.5411, 0.5599, 0.5408, 0.5719, 0.4817, 0.4746, 0.4808, 0.4817, 0.4806, 0.4738, 0.4815, 0.469, 0.5396, 0.5766, 0.5401, 0.5657, 0.5408, 0.5719, 0.5403, 0.5839, 0.4825, 0.468, 0.4817, 0.4746, 0.4815, 0.469, 0.4825, 0.4651, 0.5391, 0.588, 0.5396, 0.5766, 0.5403, 0.5839, 0.5399, 0.596, 0.542, 0.5084, 0.5423, 0.4958, 0.5422, 0.5092, 0.4835, 0.4618, 0.4825, 0.468, 0.4825, 0.4651, 0.4776, 0.5137, 0.4768, 0.5227, 0.4763, 0.5092, 0.4771, 0.501, 0.5417, 0.5206, 0.542, 0.5084, 0.5422, 0.5092, 0.542, 0.5223, 0.4784, 0.5051, 0.4776, 0.5137, 0.4771, 0.501, 0.478, 0.4932, 0.5413, 0.5323, 0.5417, 0.5206, 0.542, 0.5223, 0.5417, 0.5351, 0.4792, 0.4969, 0.4784, 0.5051, 0.478, 0.4932, 0.4788, 0.486, 0.5409, 0.5437, 0.5413, 0.5323, 0.5417, 0.5351, 0.5415, 0.5476, 0.48, 0.4891, 0.4792, 0.4969, 0.4788, 0.486, 0.4797, 0.4795, 0.5405, 0.5548, 0.5409, 0.5437, 0.5415, 0.5476, 0.5411, 0.5599, 0.478, 0.4932, 0.4771, 0.501, 0.4767, 0.4876, 0.4775, 0.4803, 0.5417, 0.5351, 0.542, 0.5223, 0.5423, 0.5231, 0.5422, 0.5368, 0.4788, 0.486, 0.478, 0.4932, 0.4775, 0.4803, 0.4785, 0.474, 0.5415, 0.5476, 0.5417, 0.5351, 0.5422, 0.5368, 0.542, 0.5505, 0.4797, 0.4795, 0.4788, 0.486, 0.4785, 0.474, 0.4794, 0.4689, 0.5411, 0.5599, 0.5415, 0.5476, 0.542, 0.5505, 0.5418, 0.5641, 0.4806, 0.4738, 0.4797, 0.4795, 0.4794, 0.4689, 0.4804, 0.4652, 0.5408, 0.5719, 0.5411, 0.5599, 0.5418, 0.5641, 0.5415, 0.5774, 0.4815, 0.469, 0.4806, 0.4738, 0.4804, 0.4652, 0.4815, 0.463, 0.5403, 0.5839, 0.5408, 0.5719, 0.5415, 0.5774, 0.5411, 0.5905, 0.4825, 0.4651, 0.4815, 0.469, 0.4815, 0.463, 0.4825, 0.462, 0.5399, 0.596, 0.5403, 0.5839, 0.5411, 0.5905, 0.5407, 0.6034, 0.5422, 0.5092, 0.5423, 0.4958, 0.5423, 0.5095, 0.4835, 0.4618, 0.4825, 0.4651, 0.4825, 0.462, 0.4771, 0.501, 0.4763, 0.5092, 0.4758, 0.4955, 0.4767, 0.4876, 0.542, 0.5223, 0.5422, 0.5092, 0.5423, 0.5095, 0.5423, 0.5231, 0.5554, 0.5231, 0.5553, 0.5367, 0.5549, 0.5351, 0.5551, 0.5222, 0.469, 0.4876, 0.4698, 0.4803, 0.4703, 0.4932, 0.4694, 0.501, 0.5555, 0.5094, 0.5554, 0.5231, 0.5551, 0.5222, 0.5553, 0.5091, 0.4681, 0.4955, 0.469, 0.4876, 0.4694, 0.501, 0.4686, 0.5092, 0.4748, 0.462, 0.4758, 0.4618, 0.4748, 0.4651, 0.5555, 0.4958, 0.5555, 0.5094, 0.5553, 0.5091, 0.5543, 0.5905, 0.5538, 0.6033, 0.553, 0.596, 0.5535, 0.5838, 0.4738, 0.463, 0.4748, 0.462, 0.4748, 0.4651, 0.4738, 0.469, 0.5546, 0.5774, 0.5543, 0.5905, 0.5535, 0.5838, 0.5539, 0.5719, 0.4727, 0.4652, 0.4738, 0.463, 0.4738, 0.469, 0.4729, 0.4738, 0.5549, 0.564, 0.5546, 0.5774, 0.5539, 0.5719, 0.5543, 0.5598, 0.4717, 0.4689, 0.4727, 0.4652, 0.4729, 0.4738, 0.472, 0.4795, 0.5552, 0.5504, 0.5549, 0.564, 0.5543, 0.5598, 0.5546, 0.5476, 0.4708, 0.474, 0.4717, 0.4689, 0.472, 0.4795, 0.4711, 0.486, 0.5553, 0.5367, 0.5552, 0.5504, 0.5546, 0.5476, 0.5549, 0.5351, 0.4698, 0.4803, 0.4708, 0.474, 0.4711, 0.486, 0.4703, 0.4932, 0.4729, 0.4738, 0.4738, 0.469, 0.474, 0.4746, 0.4731, 0.4817, 0.5543, 0.5598, 0.5539, 0.5719, 0.5532, 0.5656, 0.5537, 0.5547, 0.472, 0.4795, 0.4729, 0.4738, 0.4731, 0.4817, 0.4723, 0.4891, 0.5546, 0.5476, 0.5543, 0.5598, 0.5537, 0.5547, 0.5541, 0.5437, 0.4711, 0.486, 0.472, 0.4795, 0.4723, 0.4891, 0.4715, 0.4969, 0.5549, 0.5351, 0.5546, 0.5476, 0.5541, 0.5437, 0.5545, 0.5323, 0.4703, 0.4932, 0.4711, 0.486, 0.4715, 0.4969, 0.4707, 0.5051, 0.5551, 0.5222, 0.5549, 0.5351, 0.5545, 0.5323, 0.5548, 0.5205, 0.4694, 0.501, 0.4703, 0.4932, 0.4707, 0.5051, 0.4699, 0.5137, 0.5553, 0.5091, 0.5551, 0.5222, 0.5548, 0.5205, 0.5551, 0.5083, 0.4686, 0.5092, 0.4694, 0.501, 0.4699, 0.5137, 0.4691, 0.5227, 0.4748, 0.4651, 0.4758, 0.4618, 0.4749, 0.468, 0.5555, 0.4958, 0.5553, 0.5091, 0.5551, 0.5083, 0.5535, 0.5838, 0.553, 0.596, 0.5523, 0.588, 0.5528, 0.5766, 0.4738, 0.469, 0.4748, 0.4651, 0.4749, 0.468, 0.474, 0.4746, 0.5539, 0.5719, 0.5535, 0.5838, 0.5528, 0.5766, 0.5532, 0.5656, 0.4699, 0.5137, 0.4707, 0.5051, 0.4712, 0.5161, 0.4705, 0.5257, 0.5551, 0.5083, 0.5548, 0.5205, 0.5545, 0.5181, 0.555, 0.5071, 0.4691, 0.5227, 0.4699, 0.5137, 0.4705, 0.5257, 0.4697, 0.5357, 0.4749, 0.468, 0.4758, 0.4618, 0.4749, 0.4707, 0.5555, 0.4958, 0.5551, 0.5083, 0.555, 0.5071, 0.5528, 0.5766, 0.5523, 0.588, 0.5516, 0.5791, 0.5521, 0.5686, 0.474, 0.4746, 0.4749, 0.468, 0.4749, 0.4707, 0.4742, 0.4797, 0.5532, 0.5656, 0.5528, 0.5766, 0.5521, 0.5686, 0.5526, 0.5586, 0.4731, 0.4817, 0.474, 0.4746, 0.4742, 0.4797, 0.4734, 0.4887, 0.5537, 0.5547, 0.5532, 0.5656, 0.5526, 0.5586, 0.5531, 0.5487, 0.4723, 0.4891, 0.4731, 0.4817, 0.4734, 0.4887, 0.4727, 0.4977, 0.5541, 0.5437, 0.5537, 0.5547, 0.5531, 0.5487, 0.5536, 0.5388, 0.4715, 0.4969, 0.4723, 0.4891, 0.4727, 0.4977, 0.4719, 0.5069, 0.5545, 0.5323, 0.5541, 0.5437, 0.5536, 0.5388, 0.5541, 0.5286, 0.4707, 0.5051, 0.4715, 0.4969, 0.4719, 0.5069, 0.4712, 0.5161, 0.5548, 0.5205, 0.5545, 0.5323, 0.5541, 0.5286, 0.5545, 0.5181, 0.5531, 0.5487, 0.5526, 0.5586, 0.5521, 0.5508, 0.5526, 0.5419, 0.4727, 0.4977, 0.4734, 0.4887, 0.4737, 0.4949, 0.4731, 0.5054, 0.5536, 0.5388, 0.5531, 0.5487, 0.5526, 0.5419, 0.5532, 0.5331, 0.4719, 0.5069, 0.4727, 0.4977, 0.4731, 0.5054, 0.4725, 0.5158, 0.5541, 0.5286, 0.5536, 0.5388, 0.5532, 0.5331, 0.5537, 0.5241, 0.4712, 0.5161, 0.4719, 0.5069, 0.4725, 0.5158, 0.4718, 0.5262, 0.5545, 0.5181, 0.5541, 0.5286, 0.5537, 0.5241, 0.5543, 0.5149, 0.4705, 0.5257, 0.4712, 0.5161, 0.4718, 0.5262, 0.4711, 0.5368, 0.555, 0.5071, 0.5545, 0.5181, 0.5543, 0.5149, 0.5549, 0.5055, 0.4697, 0.5357, 0.4705, 0.5257, 0.4711, 0.5368, 0.4704, 0.548, 0.4749, 0.4707, 0.4758, 0.4618, 0.4751, 0.473, 0.5555, 0.4958, 0.555, 0.5071, 0.5549, 0.5055, 0.5521, 0.5686, 0.5516, 0.5791, 0.5509, 0.5694, 0.5515, 0.5598, 0.4742, 0.4797, 0.4749, 0.4707, 0.4751, 0.473, 0.4744, 0.4841, 0.5526, 0.5586, 0.5521, 0.5686, 0.5515, 0.5598, 0.5521, 0.5508, 0.4734, 0.4887, 0.4742, 0.4797, 0.4744, 0.4841, 0.4737, 0.4949, 0.5549, 0.5055, 0.5543, 0.5149, 0.5541, 0.5111, 0.5548, 0.5035, 0.4704, 0.548, 0.4711, 0.5368, 0.4718, 0.5471, 0.4712, 0.5594, 0.4751, 0.473, 0.4758, 0.4618, 0.4752, 0.475, 0.5555, 0.4958, 0.5549, 0.5055, 0.5548, 0.5035, 0.5515, 0.5598, 0.5509, 0.5694, 0.5503, 0.5589, 0.551, 0.5503, 0.4744, 0.4841, 0.4751, 0.473, 0.4752, 0.475, 0.4747, 0.4878, 0.5521, 0.5508, 0.5515, 0.5598, 0.551, 0.5503, 0.5516, 0.5422, 0.4737, 0.4949, 0.4744, 0.4841, 0.4747, 0.4878, 0.4741, 0.5002, 0.5526, 0.5419, 0.5521, 0.5508, 0.5516, 0.5422, 0.5522, 0.5343, 0.4731, 0.5054, 0.4737, 0.4949, 0.4741, 0.5002, 0.4736, 0.5122, 0.5532, 0.5331, 0.5526, 0.5419, 0.5522, 0.5343, 0.5528, 0.5265, 0.4725, 0.5158, 0.4731, 0.5054, 0.4736, 0.5122, 0.473, 0.5238, 0.5537, 0.5241, 0.5532, 0.5331, 0.5528, 0.5265, 0.5534, 0.5188, 0.4718, 0.5262, 0.4725, 0.5158, 0.473, 0.5238, 0.4725, 0.5354, 0.5543, 0.5149, 0.5537, 0.5241, 0.5534, 0.5188, 0.5541, 0.5111, 0.4711, 0.5368, 0.4718, 0.5262, 0.4725, 0.5354, 0.4718, 0.5471, 0.4736, 0.5122, 0.4741, 0.5002, 0.4746, 0.5045, 0.4741, 0.5179, 0.5528, 0.5265, 0.5522, 0.5343, 0.5518, 0.5258, 0.5525, 0.5191, 0.473, 0.5238, 0.4736, 0.5122, 0.4741, 0.5179, 0.4737, 0.5309, 0.5534, 0.5188, 0.5528, 0.5265, 0.5525, 0.5191, 0.5532, 0.5128, 0.4725, 0.5354, 0.473, 0.5238, 0.4737, 0.5309, 0.4732, 0.5437, 0.5541, 0.5111, 0.5534, 0.5188, 0.5532, 0.5128, 0.5539, 0.5068, 0.4718, 0.5471, 0.4725, 0.5354, 0.4732, 0.5437, 0.4726, 0.5565, 0.5548, 0.5035, 0.5541, 0.5111, 0.5539, 0.5068, 0.5547, 0.5012, 0.4712, 0.5594, 0.4718, 0.5471, 0.4726, 0.5565, 0.472, 0.5698, 0.4752, 0.475, 0.4758, 0.4618, 0.4754, 0.4764, 0.5555, 0.4958, 0.5548, 0.5035, 0.5547, 0.5012, 0.551, 0.5503, 0.5503, 0.5589, 0.5498, 0.5478, 0.5505, 0.5401, 0.4747, 0.4878, 0.4752, 0.475, 0.4754, 0.4764, 0.475, 0.4907, 0.5516, 0.5422, 0.551, 0.5503, 0.5505, 0.5401, 0.5512, 0.5328, 0.4741, 0.5002, 0.4747, 0.4878, 0.475, 0.4907, 0.4746, 0.5045, 0.5522, 0.5343, 0.5516, 0.5422, 0.5512, 0.5328, 0.5518, 0.5258, 0.472, 0.5698, 0.4726, 0.5565, 0.4734, 0.565, 0.4729, 0.5793, 0.4754, 0.4764, 0.4758, 0.4618, 0.4756, 0.4774, 0.5555, 0.4958, 0.5547, 0.5012, 0.5546, 0.4987, 0.5505, 0.5401, 0.5498, 0.5478, 0.5493, 0.5363, 0.5501, 0.5293, 0.475, 0.4907, 0.4754, 0.4764, 0.4756, 0.4774, 0.4753, 0.4927, 0.5512, 0.5328, 0.5505, 0.5401, 0.5501, 0.5293, 0.5508, 0.5226, 0.4746, 0.5045, 0.475, 0.4907, 0.4753, 0.4927, 0.4751, 0.5078, 0.5518, 0.5258, 0.5512, 0.5328, 0.5508, 0.5226, 0.5515, 0.5165, 0.4741, 0.5179, 0.4746, 0.5045, 0.4751, 0.5078, 0.4748, 0.5225, 0.5525, 0.5191, 0.5518, 0.5258, 0.5515, 0.5165, 0.5522, 0.511, 0.4737, 0.5309, 0.4741, 0.5179, 0.4748, 0.5225, 0.4744, 0.5369, 0.5532, 0.5128, 0.5525, 0.5191, 0.5522, 0.511, 0.553, 0.5061, 0.4732, 0.5437, 0.4737, 0.5309, 0.4744, 0.5369, 0.4739, 0.551, 0.5539, 0.5068, 0.5532, 0.5128, 0.553, 0.5061, 0.5538, 0.502, 0.4726, 0.5565, 0.4732, 0.5437, 0.4739, 0.551, 0.4734, 0.565, 0.5547, 0.5012, 0.5539, 0.5068, 0.5538, 0.502, 0.5546, 0.4987, 0.5522, 0.511, 0.5515, 0.5165, 0.5512, 0.5062, 0.552, 0.5019, 0.4744, 0.5369, 0.4748, 0.5225, 0.4754, 0.5258, 0.4752, 0.5417, 0.553, 0.5061, 0.5522, 0.511, 0.552, 0.5019, 0.5529, 0.4988, 0.4739, 0.551, 0.4744, 0.5369, 0.4752, 0.5417, 0.4748, 0.5574, 0.5538, 0.502, 0.553, 0.5061, 0.5529, 0.4988, 0.5538, 0.4969, 0.4734, 0.565, 0.4739, 0.551, 0.4748, 0.5574, 0.4743, 0.5728, 0.5546, 0.4987, 0.5538, 0.502, 0.5538, 0.4969, 0.5546, 0.4961, 0.4729, 0.5793, 0.4734, 0.565, 0.4743, 0.5728, 0.4738, 0.5878, 0.4756, 0.4774, 0.4758, 0.4618, 0.4758, 0.4777, 0.5555, 0.4958, 0.5546, 0.4987, 0.5546, 0.4961, 0.5501, 0.5293, 0.5493, 0.5363, 0.5489, 0.5245, 0.5497, 0.5178, 0.4753, 0.4927, 0.4756, 0.4774, 0.4758, 0.4777, 0.4757, 0.4937, 0.5508, 0.5226, 0.5501, 0.5293, 0.5497, 0.5178, 0.5504, 0.5116, 0.4751, 0.5078, 0.4753, 0.4927, 0.4757, 0.4937, 0.4756, 0.5098, 0.5515, 0.5165, 0.5508, 0.5226, 0.5504, 0.5116, 0.5512, 0.5062, 0.4748, 0.5225, 0.4751, 0.5078, 0.4756, 0.5098, 0.4754, 0.5258, 0.4681, 0.4618, 0.4681, 0.4777, 0.4679, 0.4774, 0.4666, 0.5726, 0.4661, 0.5876, 0.4652, 0.5791, 0.4657, 0.5649, 0.5472, 0.4969, 0.548, 0.4961, 0.5481, 0.4987, 0.5472, 0.5021, 0.4671, 0.5573, 0.4666, 0.5726, 0.4657, 0.5649, 0.4662, 0.5509, 0.5463, 0.4988, 0.5472, 0.4969, 0.5472, 0.5021, 0.5464, 0.5062, 0.4675, 0.5417, 0.4671, 0.5573, 0.4662, 0.5509, 0.4667, 0.5368, 0.5455, 0.502, 0.5463, 0.4988, 0.5464, 0.5062, 0.5457, 0.5111, 0.4677, 0.5258, 0.4675, 0.5417, 0.4667, 0.5368, 0.4671, 0.5225, 0.5446, 0.5064, 0.5455, 0.502, 0.5457, 0.5111, 0.5449, 0.5167, 0.4679, 0.5098, 0.4677, 0.5258, 0.4671, 0.5225, 0.4674, 0.5078, 0.5438, 0.5119, 0.5446, 0.5064, 0.5449, 0.5167, 0.5442, 0.5229, 0.468, 0.4937, 0.4679, 0.5098, 0.4674, 0.5078, 0.4677, 0.4927, 0.5431, 0.5182, 0.5438, 0.5119, 0.5442, 0.5229, 0.5435, 0.5296, 0.4681, 0.4777, 0.468, 0.4937, 0.4677, 0.4927, 0.4679, 0.4774, 0.5423, 0.525, 0.5431, 0.5182, 0.5435, 0.5296, 0.5428, 0.5367, 0.548, 0.4961, 0.5489, 0.4958, 0.5481, 0.4987, 0.4674, 0.5078, 0.4671, 0.5225, 0.4664, 0.5178, 0.4669, 0.5045, 0.5442, 0.5229, 0.5449, 0.5167, 0.5453, 0.526, 0.5446, 0.533, 0.4677, 0.4927, 0.4674, 0.5078, 0.4669, 0.5045, 0.4673, 0.4907, 0.5435, 0.5296, 0.5442, 0.5229, 0.5446, 0.533, 0.5439, 0.5404, 0.4679, 0.4774, 0.4677, 0.4927, 0.4673, 0.4907, 0.4677, 0.4764, 0.5428, 0.5367, 0.5435, 0.5296, 0.5439, 0.5404, 0.5432, 0.5482, 0.5481, 0.4987, 0.5489, 0.4958, 0.5481, 0.5012, 0.4681, 0.4618, 0.4679, 0.4774, 0.4677, 0.4764, 0.4657, 0.5649, 0.4652, 0.5791, 0.4643, 0.5697, 0.4649, 0.5564, 0.5472, 0.5021, 0.5481, 0.4987, 0.5481, 0.5012, 0.5474, 0.5069, 0.4662, 0.5509, 0.4657, 0.5649, 0.4649, 0.5564, 0.4655, 0.5436, 0.5464, 0.5062, 0.5472, 0.5021, 0.5474, 0.5069, 0.5466, 0.5129, 0.4667, 0.5368, 0.4662, 0.5509, 0.4655, 0.5436, 0.466, 0.5308, 0.5457, 0.5111, 0.5464, 0.5062, 0.5466, 0.5129, 0.5459, 0.5193, 0.4671, 0.5225, 0.4667, 0.5368, 0.466, 0.5308, 0.4664, 0.5178, 0.5449, 0.5167, 0.5457, 0.5111, 0.5459, 0.5193, 0.5453, 0.526, 0.5474, 0.5069, 0.5481, 0.5012, 0.5482, 0.5035, 0.5475, 0.5112, 0.4655, 0.5436, 0.4649, 0.5564, 0.4642, 0.5471, 0.4648, 0.5354, 0.5466, 0.5129, 0.5474, 0.5069, 0.5475, 0.5112, 0.5469, 0.5189, 0.466, 0.5308, 0.4655, 0.5436, 0.4648, 0.5354, 0.4653, 0.5238, 0.5459, 0.5193, 0.5466, 0.5129, 0.5469, 0.5189, 0.5462, 0.5266, 0.4664, 0.5178, 0.466, 0.5308, 0.4653, 0.5238, 0.4659, 0.5121, 0.5453, 0.526, 0.5459, 0.5193, 0.5462, 0.5266, 0.5456, 0.5344, 0.4669, 0.5045, 0.4664, 0.5178, 0.4659, 0.5121, 0.4664, 0.5002, 0.5446, 0.533, 0.5453, 0.526, 0.5456, 0.5344, 0.545, 0.5424, 0.4673, 0.4907, 0.4669, 0.5045, 0.4664, 0.5002, 0.467, 0.4878, 0.5439, 0.5404, 0.5446, 0.533, 0.545, 0.5424, 0.5444, 0.5506, 0.4677, 0.4764, 0.4673, 0.4907, 0.467, 0.4878, 0.4675, 0.475, 0.5432, 0.5482, 0.5439, 0.5404, 0.5444, 0.5506, 0.5438, 0.5592, 0.5481, 0.5012, 0.5489, 0.4958, 0.5482, 0.5035, 0.4681, 0.4618, 0.4677, 0.4764, 0.4675, 0.475, 0.4649, 0.5564, 0.4643, 0.5697, 0.4635, 0.5594, 0.4642, 0.5471, 0.545, 0.5424, 0.5456, 0.5344, 0.5461, 0.5421, 0.5455, 0.5509, 0.467, 0.4878, 0.4664, 0.5002, 0.466, 0.4949, 0.4667, 0.4841, 0.5444, 0.5506, 0.545, 0.5424, 0.5455, 0.5509, 0.545, 0.5601, 0.4675, 0.475, 0.467, 0.4878, 0.4667, 0.4841, 0.4674, 0.473, 0.5438, 0.5592, 0.5444, 0.5506, 0.545, 0.5601, 0.5444, 0.5697, 0.5482, 0.5035, 0.5489, 0.4958, 0.5483, 0.5055, 0.4681, 0.4618, 0.4675, 0.475, 0.4674, 0.473, 0.4642, 0.5471, 0.4635, 0.5594, 0.4627, 0.5481, 0.4635, 0.5369, 0.5475, 0.5112, 0.5482, 0.5035, 0.5483, 0.5055, 0.5477, 0.515, 0.4648, 0.5354, 0.4642, 0.5471, 0.4635, 0.5369, 0.4641, 0.5262, 0.5469, 0.5189, 0.5475, 0.5112, 0.5477, 0.515, 0.5472, 0.5242, 0.4653, 0.5238, 0.4648, 0.5354, 0.4641, 0.5262, 0.4648, 0.5158, 0.5462, 0.5266, 0.5469, 0.5189, 0.5472, 0.5242, 0.5466, 0.5332, 0.4659, 0.5121, 0.4653, 0.5238, 0.4648, 0.5158, 0.4654, 0.5054, 0.5456, 0.5344, 0.5462, 0.5266, 0.5466, 0.5332, 0.5461, 0.5421, 0.4664, 0.5002, 0.4659, 0.5121, 0.4654, 0.5054, 0.466, 0.4949, 0.4641, 0.5262, 0.4635, 0.5369, 0.4628, 0.5257, 0.4635, 0.5161, 0.5472, 0.5242, 0.5477, 0.515, 0.548, 0.5181, 0.5475, 0.5287, 0.4648, 0.5158, 0.4641, 0.5262, 0.4635, 0.5161, 0.4643, 0.5068, 0.5466, 0.5332, 0.5472, 0.5242, 0.5475, 0.5287, 0.547, 0.5389, 0.4654, 0.5054, 0.4648, 0.5158, 0.4643, 0.5068, 0.465, 0.4977, 0.5461, 0.5421, 0.5466, 0.5332, 0.547, 0.5389, 0.5466, 0.5489, 0.466, 0.4949, 0.4654, 0.5054, 0.465, 0.4977, 0.4657, 0.4887, 0.5455, 0.5509, 0.5461, 0.5421, 0.5466, 0.5489, 0.5461, 0.5587, 0.4667, 0.4841, 0.466, 0.4949, 0.4657, 0.4887, 0.4665, 0.4797, 0.545, 0.5601, 0.5455, 0.5509, 0.5461, 0.5587, 0.5456, 0.5688, 0.4674, 0.473, 0.4667, 0.4841, 0.4665, 0.4797, 0.4673, 0.4707, 0.5444, 0.5697, 0.545, 0.5601, 0.5456, 0.5688, 0.545, 0.5793, 0.5483, 0.5055, 0.5489, 0.4958, 0.5484, 0.5072, 0.4681, 0.4618, 0.4674, 0.473, 0.4673, 0.4707, 0.4635, 0.5369, 0.4627, 0.5481, 0.4621, 0.5358, 0.4628, 0.5257, 0.5477, 0.515, 0.5483, 0.5055, 0.5484, 0.5072, 0.548, 0.5181, 0.4665, 0.4797, 0.4657, 0.4887, 0.4654, 0.4816, 0.4663, 0.4746, 0.5456, 0.5688, 0.5461, 0.5587, 0.5467, 0.5658, 0.5462, 0.5767, 0.4673, 0.4707, 0.4665, 0.4797, 0.4663, 0.4746, 0.4672, 0.468, 0.545, 0.5793, 0.5456, 0.5688, 0.5462, 0.5767, 0.5457, 0.588, 0.5484, 0.5072, 0.5489, 0.4958, 0.5486, 0.5084, 0.4681, 0.4618, 0.4673, 0.4707, 0.4672, 0.468, 0.4628, 0.5257, 0.4621, 0.5358, 0.4614, 0.5228, 0.4622, 0.5137, 0.548, 0.5181, 0.5484, 0.5072, 0.5486, 0.5084, 0.5482, 0.5206, 0.4635, 0.5161, 0.4628, 0.5257, 0.4622, 0.5137, 0.463, 0.5051, 0.5475, 0.5287, 0.548, 0.5181, 0.5482, 0.5206, 0.5479, 0.5324, 0.4643, 0.5068, 0.4635, 0.5161, 0.463, 0.5051, 0.4638, 0.4969, 0.547, 0.5389, 0.5475, 0.5287, 0.5479, 0.5324, 0.5475, 0.5438, 0.465, 0.4977, 0.4643, 0.5068, 0.4638, 0.4969, 0.4646, 0.4891, 0.5466, 0.5489, 0.547, 0.5389, 0.5475, 0.5438, 0.5471, 0.5549, 0.4657, 0.4887, 0.465, 0.4977, 0.4646, 0.4891, 0.4654, 0.4816, 0.5461, 0.5587, 0.5466, 0.5489, 0.5471, 0.5549, 0.5467, 0.5658, 0.5479, 0.5324, 0.5482, 0.5206, 0.5485, 0.5223, 0.5483, 0.5352, 0.4638, 0.4969, 0.463, 0.5051, 0.4626, 0.4932, 0.4634, 0.4859, 0.5475, 0.5438, 0.5479, 0.5324, 0.5483, 0.5352, 0.548, 0.5478, 0.4646, 0.4891, 0.4638, 0.4969, 0.4634, 0.4859, 0.4643, 0.4795, 0.5471, 0.5549, 0.5475, 0.5438, 0.548, 0.5478, 0.5477, 0.56, 0.4654, 0.4816, 0.4646, 0.4891, 0.4643, 0.4795, 0.4652, 0.4738, 0.5467, 0.5658, 0.5471, 0.5549, 0.5477, 0.56, 0.5473, 0.572, 0.4663, 0.4746, 0.4654, 0.4816, 0.4652, 0.4738, 0.4661, 0.469, 0.5462, 0.5767, 0.5467, 0.5658, 0.5473, 0.572, 0.5469, 0.5839, 0.4672, 0.468, 0.4663, 0.4746, 0.4661, 0.469, 0.4671, 0.4651, 0.5457, 0.588, 0.5462, 0.5767, 0.5469, 0.5839, 0.5465, 0.5959, 0.5486, 0.5084, 0.5489, 0.4958, 0.5487, 0.5092, 0.4681, 0.4618, 0.4672, 0.468, 0.4671, 0.4651, 0.4622, 0.5137, 0.4614, 0.5228, 0.4609, 0.5093, 0.4617, 0.501, 0.5482, 0.5206, 0.5486, 0.5084, 0.5487, 0.5092, 0.5485, 0.5223, 0.463, 0.5051, 0.4622, 0.5137, 0.4617, 0.501, 0.4626, 0.4932, 0.5469, 0.5839, 0.5473, 0.572, 0.5481, 0.5776, 0.5477, 0.5905, 0.4671, 0.4651, 0.4661, 0.469, 0.4661, 0.463, 0.4671, 0.462, 0.5465, 0.5959, 0.5469, 0.5839, 0.5477, 0.5905, 0.5472, 0.6031, 0.5487, 0.5092, 0.5489, 0.4958, 0.5489, 0.5095, 0.4681, 0.4618, 0.4671, 0.4651, 0.4671, 0.462, 0.4617, 0.501, 0.4609, 0.5093, 0.4604, 0.4954, 0.4613, 0.4875, 0.5485, 0.5223, 0.5487, 0.5092, 0.5489, 0.5095, 0.5489, 0.5232, 0.4626, 0.4932, 0.4617, 0.501, 0.4613, 0.4875, 0.4622, 0.4801, 0.5483, 0.5352, 0.5485, 0.5223, 0.5489, 0.5232, 0.5488, 0.5369, 0.4634, 0.4859, 0.4626, 0.4932, 0.4622, 0.4801, 0.4631, 0.4739, 0.548, 0.5478, 0.5483, 0.5352, 0.5488, 0.5369, 0.5486, 0.5506, 0.4643, 0.4795, 0.4634, 0.4859, 0.4631, 0.4739, 0.4641, 0.4689, 0.5477, 0.56, 0.548, 0.5478, 0.5486, 0.5506, 0.5484, 0.5642, 0.4652, 0.4738, 0.4643, 0.4795, 0.4641, 0.4689, 0.4651, 0.4652, 0.5473, 0.572, 0.5477, 0.56, 0.5484, 0.5642, 0.5481, 0.5776, 0.4661, 0.469, 0.4652, 0.4738, 0.4651, 0.4652, 0.4661, 0.463, 0.5352, 0.5642, 0.5349, 0.5775, 0.5342, 0.572, 0.5346, 0.56, 0.4563, 0.4691, 0.4573, 0.4654, 0.4575, 0.474, 0.4565, 0.4798, 0.5355, 0.5506, 0.5352, 0.5642, 0.5346, 0.56, 0.5349, 0.5477, 0.4553, 0.4743, 0.4563, 0.4691, 0.4565, 0.4798, 0.4557, 0.4864, 0.5356, 0.5369, 0.5355, 0.5506, 0.5349, 0.5477, 0.5352, 0.5351, 0.4544, 0.4807, 0.4553, 0.4743, 0.4557, 0.4864, 0.4548, 0.4936, 0.5357, 0.5231, 0.5356, 0.5369, 0.5352, 0.5351, 0.5354, 0.5223, 0.4535, 0.488, 0.4544, 0.4807, 0.4548, 0.4936, 0.454, 0.5016, 0.5358, 0.5095, 0.5357, 0.5231, 0.5354, 0.5223, 0.5356, 0.5092, 0.4526, 0.4962, 0.4535, 0.488, 0.454, 0.5016, 0.4531, 0.5101, 0.4593, 0.462, 0.4604, 0.4618, 0.4594, 0.4652, 0.5358, 0.4958, 0.5358, 0.5095, 0.5356, 0.5092, 0.5345, 0.5904, 0.5341, 0.6031, 0.5333, 0.5958, 0.5338, 0.5838, 0.4583, 0.4631, 0.4593, 0.462, 0.4594, 0.4652, 0.4584, 0.4691, 0.5349, 0.5775, 0.5345, 0.5904, 0.5338, 0.5838, 0.5342, 0.572, 0.4573, 0.4654, 0.4583, 0.4631, 0.4584, 0.4691, 0.4575, 0.474, 0.5356, 0.5092, 0.5354, 0.5223, 0.5351, 0.5206, 0.5354, 0.5084, 0.4531, 0.5101, 0.454, 0.5016, 0.4545, 0.5144, 0.4537, 0.5236, 0.4594, 0.4652, 0.4604, 0.4618, 0.4594, 0.4681, 0.5358, 0.4958, 0.5356, 0.5092, 0.5354, 0.5084, 0.5338, 0.5838, 0.5333, 0.5958, 0.5326, 0.5879, 0.5331, 0.5766, 0.4584, 0.4691, 0.4594, 0.4652, 0.4594, 0.4681, 0.4585, 0.4748, 0.5342, 0.572, 0.5338, 0.5838, 0.5331, 0.5766, 0.5335, 0.5657, 0.4575, 0.474, 0.4584, 0.4691, 0.4585, 0.4748, 0.4577, 0.4819, 0.5346, 0.56, 0.5342, 0.572, 0.5335, 0.5657, 0.534, 0.5548, 0.4565, 0.4798, 0.4575, 0.474, 0.4577, 0.4819, 0.4569, 0.4894, 0.5349, 0.5477, 0.5346, 0.56, 0.534, 0.5548, 0.5344, 0.5438, 0.4557, 0.4864, 0.4565, 0.4798, 0.4569, 0.4894, 0.4561, 0.4973, 0.5352, 0.5351, 0.5349, 0.5477, 0.5344, 0.5438, 0.5347, 0.5324, 0.4548, 0.4936, 0.4557, 0.4864, 0.4561, 0.4973, 0.4553, 0.5056, 0.5354, 0.5223, 0.5352, 0.5351, 0.5347, 0.5324, 0.5351, 0.5206, 0.454, 0.5016, 0.4548, 0.4936, 0.4553, 0.5056, 0.4545, 0.5144, 0.5344, 0.5438, 0.534, 0.5548, 0.5334, 0.5488, 0.5339, 0.5389, 0.4561, 0.4973, 0.4569, 0.4894, 0.4572, 0.4981, 0.4565, 0.5072, 0.5347, 0.5324, 0.5344, 0.5438, 0.5339, 0.5389, 0.5344, 0.5287, 0.4553, 0.5056, 0.4561, 0.4973, 0.4565, 0.5072, 0.4558, 0.5165, 0.5351, 0.5206, 0.5347, 0.5324, 0.5344, 0.5287, 0.5348, 0.5181, 0.4545, 0.5144, 0.4553, 0.5056, 0.4558, 0.5165, 0.4551, 0.5263, 0.5354, 0.5084, 0.5351, 0.5206, 0.5348, 0.5181, 0.5353, 0.5071, 0.4537, 0.5236, 0.4545, 0.5144, 0.4551, 0.5263, 0.4543, 0.5365, 0.4594, 0.4681, 0.4604, 0.4618, 0.4595, 0.4708, 0.5358, 0.4958, 0.5354, 0.5084, 0.5353, 0.5071, 0.5331, 0.5766, 0.5326, 0.5879, 0.5319, 0.5791, 0.5324, 0.5687, 0.4585, 0.4748, 0.4594, 0.4681, 0.4595, 0.4708, 0.4587, 0.4799, 0.5335, 0.5657, 0.5331, 0.5766, 0.5324, 0.5687, 0.5329, 0.5587, 0.4577, 0.4819, 0.4585, 0.4748, 0.4587, 0.4799, 0.458, 0.489, 0.534, 0.5548, 0.5335, 0.5657, 0.5329, 0.5587, 0.5334, 0.5488, 0.4569, 0.4894, 0.4577, 0.4819, 0.458, 0.489, 0.4572, 0.4981, 0.4595, 0.4708, 0.4604, 0.4618, 0.4597, 0.4732, 0.5358, 0.4958, 0.5353, 0.5071, 0.5352, 0.5055, 0.5324, 0.5687, 0.5319, 0.5791, 0.5312, 0.5695, 0.5318, 0.56, 0.4587, 0.4799, 0.4595, 0.4708, 0.4597, 0.4732, 0.459, 0.4843, 0.5329, 0.5587, 0.5324, 0.5687, 0.5318, 0.56, 0.5324, 0.5509, 0.458, 0.489, 0.4587, 0.4799, 0.459, 0.4843, 0.4583, 0.4952, 0.5334, 0.5488, 0.5329, 0.5587, 0.5324, 0.5509, 0.5329, 0.542, 0.4572, 0.4981, 0.458, 0.489, 0.4583, 0.4952, 0.4577, 0.5058, 0.5339, 0.5389, 0.5334, 0.5488, 0.5329, 0.542, 0.5335, 0.5331, 0.4565, 0.5072, 0.4572, 0.4981, 0.4577, 0.5058, 0.457, 0.5162, 0.5344, 0.5287, 0.5339, 0.5389, 0.5335, 0.5331, 0.534, 0.5241, 0.4558, 0.5165, 0.4565, 0.5072, 0.457, 0.5162, 0.4564, 0.5266, 0.5348, 0.5181, 0.5344, 0.5287, 0.534, 0.5241, 0.5346, 0.5149, 0.4551, 0.5263, 0.4558, 0.5165, 0.4564, 0.5266, 0.4557, 0.5373, 0.5353, 0.5071, 0.5348, 0.5181, 0.5346, 0.5149, 0.5352, 0.5055, 0.4543, 0.5365, 0.4551, 0.5263, 0.4557, 0.5373, 0.455, 0.5486, 0.457, 0.5162, 0.4577, 0.5058, 0.4582, 0.5125, 0.4576, 0.5242, 0.534, 0.5241, 0.5335, 0.5331, 0.5331, 0.5265, 0.5337, 0.5188, 0.4564, 0.5266, 0.457, 0.5162, 0.4576, 0.5242, 0.457, 0.5357, 0.5346, 0.5149, 0.534, 0.5241, 0.5337, 0.5188, 0.5344, 0.5111, 0.4557, 0.5373, 0.4564, 0.5266, 0.457, 0.5357, 0.4564, 0.5474, 0.5352, 0.5055, 0.5346, 0.5149, 0.5344, 0.5111, 0.5351, 0.5035, 0.455, 0.5486, 0.4557, 0.5373, 0.4564, 0.5474, 0.4558, 0.5597, 0.4597, 0.4732, 0.4604, 0.4618, 0.4598, 0.4751, 0.5358, 0.4958, 0.5352, 0.5055, 0.5351, 0.5035, 0.5318, 0.56, 0.5312, 0.5695, 0.5306, 0.5591, 0.5313, 0.5505, 0.459, 0.4843, 0.4597, 0.4732, 0.4598, 0.4751, 0.4593, 0.4881, 0.5324, 0.5509, 0.5318, 0.56, 0.5313, 0.5505, 0.5319, 0.5423, 0.4583, 0.4952, 0.459, 0.4843, 0.4593, 0.4881, 0.4587, 0.5006, 0.5329, 0.542, 0.5324, 0.5509, 0.5319, 0.5423, 0.5325, 0.5343, 0.4577, 0.5058, 0.4583, 0.4952, 0.4587, 0.5006, 0.4582, 0.5125, 0.5335, 0.5331, 0.5329, 0.542, 0.5325, 0.5343, 0.5331, 0.5265, 0.5313, 0.5505, 0.5306, 0.5591, 0.5301, 0.548, 0.5308, 0.5403, 0.4593, 0.4881, 0.4598, 0.4751, 0.46, 0.4766, 0.4596, 0.4911, 0.5319, 0.5423, 0.5313, 0.5505, 0.5308, 0.5403, 0.5315, 0.5329, 0.4587, 0.5006, 0.4593, 0.4881, 0.4596, 0.4911, 0.4592, 0.5049, 0.5325, 0.5343, 0.5319, 0.5423, 0.5315, 0.5329, 0.5321, 0.5258, 0.4582, 0.5125, 0.4587, 0.5006, 0.4592, 0.5049, 0.4587, 0.5183, 0.5331, 0.5265, 0.5325, 0.5343, 0.5321, 0.5258, 0.5328, 0.5192, 0.4576, 0.5242, 0.4582, 0.5125, 0.4587, 0.5183, 0.4582, 0.5312, 0.5337, 0.5188, 0.5331, 0.5265, 0.5328, 0.5192, 0.5335, 0.5128, 0.457, 0.5357, 0.4576, 0.5242, 0.4582, 0.5312, 0.4577, 0.5439, 0.5344, 0.5111, 0.5337, 0.5188, 0.5335, 0.5128, 0.5342, 0.5068, 0.4564, 0.5474, 0.457, 0.5357, 0.4577, 0.5439, 0.4572, 0.5566, 0.5351, 0.5035, 0.5344, 0.5111, 0.5342, 0.5068, 0.535, 0.5012, 0.4558, 0.5597, 0.4564, 0.5474, 0.4572, 0.5566, 0.4566, 0.5698, 0.4598, 0.4751, 0.4604, 0.4618, 0.46, 0.4766, 0.5358, 0.4958, 0.5351, 0.5035, 0.535, 0.5012, 0.5335, 0.5128, 0.5328, 0.5192, 0.5325, 0.511, 0.5333, 0.5061, 0.4577, 0.5439, 0.4582, 0.5312, 0.4589, 0.5373, 0.4585, 0.5512, 0.5342, 0.5068, 0.5335, 0.5128, 0.5333, 0.5061, 0.5341, 0.5021, 0.4572, 0.5566, 0.4577, 0.5439, 0.4585, 0.5512, 0.458, 0.5649, 0.535, 0.5012, 0.5342, 0.5068, 0.5341, 0.5021, 0.5349, 0.4987, 0.4566, 0.5698, 0.4572, 0.5566, 0.458, 0.5649, 0.4575, 0.5789, 0.46, 0.4766, 0.4604, 0.4618, 0.4602, 0.4775, 0.5358, 0.4958, 0.535, 0.5012, 0.5349, 0.4987, 0.5308, 0.5403, 0.5301, 0.548, 0.5296, 0.5365, 0.5303, 0.5294, 0.4596, 0.4911, 0.46, 0.4766, 0.4602, 0.4775, 0.4599, 0.4931, 0.5315, 0.5329, 0.5308, 0.5403, 0.5303, 0.5294, 0.5311, 0.5227, 0.4592, 0.5049, 0.4596, 0.4911, 0.4599, 0.4931, 0.4597, 0.5083, 0.5321, 0.5258, 0.5315, 0.5329, 0.5311, 0.5227, 0.5318, 0.5165, 0.4587, 0.5183, 0.4592, 0.5049, 0.4597, 0.5083, 0.4593, 0.523, 0.5328, 0.5192, 0.5321, 0.5258, 0.5318, 0.5165, 0.5325, 0.511, 0.4582, 0.5312, 0.4587, 0.5183, 0.4593, 0.523, 0.4589, 0.5373, 0.4599, 0.4931, 0.4602, 0.4775, 0.4604, 0.4779, 0.4603, 0.4941, 0.5311, 0.5227, 0.5303, 0.5294, 0.5299, 0.5178, 0.5307, 0.5115, 0.4597, 0.5083, 0.4599, 0.4931, 0.4603, 0.4941, 0.4602, 0.5104, 0.5318, 0.5165, 0.5311, 0.5227, 0.5307, 0.5115, 0.5315, 0.5063, 0.4593, 0.523, 0.4597, 0.5083, 0.4602, 0.5104, 0.46, 0.5265, 0.5325, 0.511, 0.5318, 0.5165, 0.5315, 0.5063, 0.5323, 0.502, 0.4589, 0.5373, 0.4593, 0.523, 0.46, 0.5265, 0.4597, 0.5423, 0.5333, 0.5061, 0.5325, 0.511, 0.5323, 0.502, 0.5332, 0.4988, 0.4585, 0.5512, 0.4589, 0.5373, 0.4597, 0.5423, 0.4593, 0.5577, 0.5341, 0.5021, 0.5333, 0.5061, 0.5332, 0.4988, 0.534, 0.4969, 0.458, 0.5649, 0.4585, 0.5512, 0.4593, 0.5577, 0.4589, 0.5725, 0.5349, 0.4987, 0.5341, 0.5021, 0.534, 0.4969, 0.5349, 0.4961, 0.4575, 0.5789, 0.458, 0.5649, 0.4589, 0.5725, 0.4584, 0.5872, 0.4602, 0.4775, 0.4604, 0.4618, 0.4604, 0.4779, 0.5358, 0.4958, 0.5349, 0.4987, 0.5349, 0.4961, 0.5303, 0.5294, 0.5296, 0.5365, 0.5292, 0.5247, 0.5299, 0.5178])
me_sphere.materials.append(mat_material_001)
me_sphere.use_remesh_fix_poles = True
me_sphere.use_remesh_preserve_attributes = False
me_sphere.use_mirror_vertex_groups = False
me_sphere.update()

# ---- objects
ob_sphere = bpy.data.objects.new('Sphere', me_sphere)

# ---- transforms, parenting, visibility, modifiers, constraints
ob_sphere.location = (0.0, 0.0, 0.0)
ob_sphere.lineart.crease_threshold = 0.0

# ---- collection membership
col_collection.objects.link(ob_sphere)

# ---- scene / render settings (as saved in the file)
scene.frame_start = 1; scene.frame_end = 250; scene.frame_set(1)
scene.render.engine = 'BLENDER_EEVEE_NEXT'
scene.cycles.use_denoising = False
scene.cycles.samples = 128
scene.cycles.sampling_pattern = 'TABULATED_SOBOL'
scene.cycles.use_adaptive_sampling = False
scene.cycles.use_light_tree = False
scene.view_settings.view_transform = 'Filmic'
bpy.context.view_layer.update()

# ---- added for rendering (the .blend has no active camera and no usable light): camera, sun
cam_auto = bpy.data.cameras.new('AutoCamera')
cam_auto.lens = 50.0
cam_auto.sensor_width = 36.0
cam_auto.clip_end = 1000.0
ob_auto_camera = bpy.data.objects.new('AutoCamera', cam_auto)
scene.collection.objects.link(ob_auto_camera)
ob_auto_camera.location = (3.20507, -3.84609, 2.56406)
ob_auto_camera.rotation_euler = (1.09748, -7.21219e-08, 0.694738)
scene.camera = ob_auto_camera
light_auto_sun = bpy.data.lights.new('AutoSun', 'SUN')
light_auto_sun.energy = 3.0
light_auto_sun.angle = 0.0523599
ob_auto_sun = bpy.data.objects.new('AutoSun', light_auto_sun)
scene.collection.objects.link(ob_auto_sun)
ob_auto_sun.rotation_euler = (0.872665, 0.174533, 0.523599)
bpy.context.view_layer.update()
